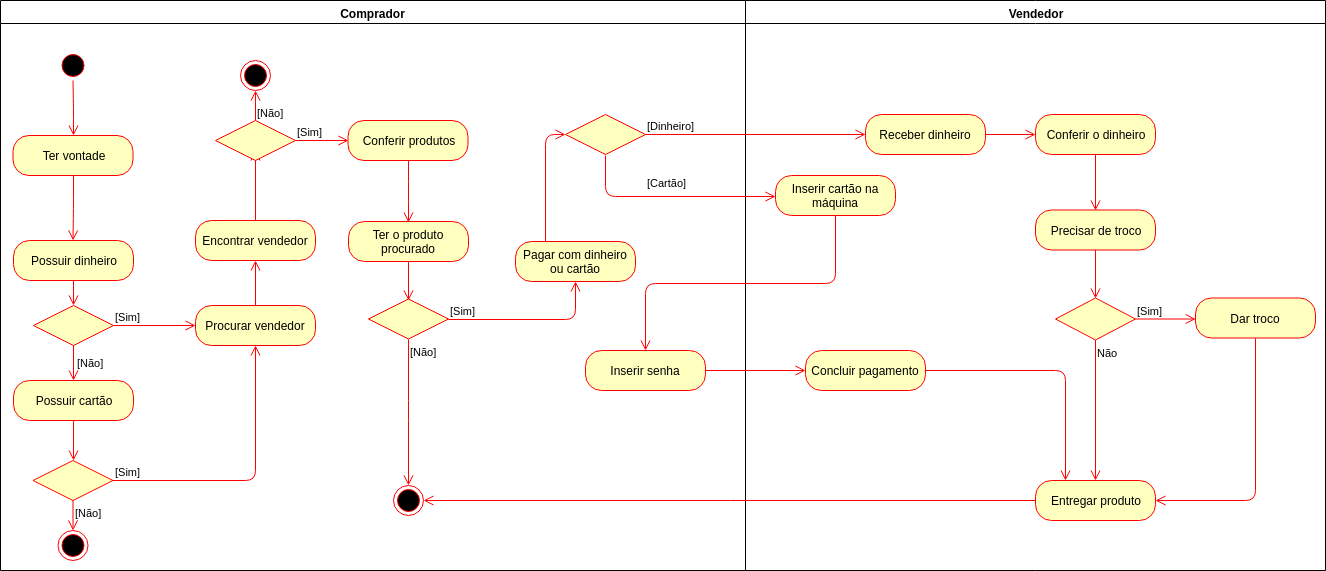

The diagram above was exported from draw.io. Its source (the exported page's mxGraphModel, read from the mxfile embedded in the PNG):
<mxGraphModel dx="1112" dy="462" grid="1" gridSize="10" guides="1" tooltips="1" connect="1" arrows="1" fold="1" page="1" pageScale="1" pageWidth="1169" pageHeight="826" background="#ffffff" math="0" shadow="0">
  <root>
    <mxCell id="0" />
    <mxCell id="1" parent="0" />
    <mxCell id="3" value="Vendedor" style="swimlane;whiteSpace=wrap;startSize=23;" parent="1" vertex="1">
      <mxGeometry x="770" y="30" width="580" height="570" as="geometry" />
    </mxCell>
    <mxCell id="2XHNsm0nT6hVBKLW5799-81" value="Receber dinheiro" style="rounded=1;whiteSpace=wrap;html=1;arcSize=40;fontColor=#000000;fillColor=#ffffc0;strokeColor=#ff0000;" vertex="1" parent="3">
      <mxGeometry x="120" y="114" width="120" height="40" as="geometry" />
    </mxCell>
    <mxCell id="2XHNsm0nT6hVBKLW5799-82" value="" style="edgeStyle=orthogonalEdgeStyle;html=1;verticalAlign=bottom;endArrow=open;endSize=8;strokeColor=#ff0000;" edge="1" source="2XHNsm0nT6hVBKLW5799-81" parent="3">
      <mxGeometry relative="1" as="geometry">
        <mxPoint x="290" y="134" as="targetPoint" />
      </mxGeometry>
    </mxCell>
    <mxCell id="2XHNsm0nT6hVBKLW5799-83" value="Conferir o dinheiro" style="rounded=1;whiteSpace=wrap;html=1;arcSize=40;fontColor=#000000;fillColor=#ffffc0;strokeColor=#ff0000;" vertex="1" parent="3">
      <mxGeometry x="290" y="114" width="120" height="40" as="geometry" />
    </mxCell>
    <mxCell id="2XHNsm0nT6hVBKLW5799-84" value="" style="edgeStyle=orthogonalEdgeStyle;html=1;verticalAlign=bottom;endArrow=open;endSize=8;strokeColor=#ff0000;entryX=0.5;entryY=0;entryDx=0;entryDy=0;" edge="1" source="2XHNsm0nT6hVBKLW5799-83" parent="3" target="2XHNsm0nT6hVBKLW5799-144">
      <mxGeometry relative="1" as="geometry">
        <mxPoint x="360" y="210" as="targetPoint" />
      </mxGeometry>
    </mxCell>
    <mxCell id="2XHNsm0nT6hVBKLW5799-93" value="Dar troco" style="rounded=1;whiteSpace=wrap;html=1;arcSize=40;fontColor=#000000;fillColor=#ffffc0;strokeColor=#ff0000;" vertex="1" parent="3">
      <mxGeometry x="450" y="297.5" width="120" height="40" as="geometry" />
    </mxCell>
    <mxCell id="2XHNsm0nT6hVBKLW5799-94" value="" style="edgeStyle=orthogonalEdgeStyle;html=1;verticalAlign=bottom;endArrow=open;endSize=8;strokeColor=#ff0000;entryX=1;entryY=0.5;entryDx=0;entryDy=0;exitX=0.5;exitY=1;exitDx=0;exitDy=0;" edge="1" source="2XHNsm0nT6hVBKLW5799-93" parent="3" target="2XHNsm0nT6hVBKLW5799-95">
      <mxGeometry relative="1" as="geometry">
        <mxPoint x="510" y="344" as="targetPoint" />
        <mxPoint x="520" y="500" as="sourcePoint" />
      </mxGeometry>
    </mxCell>
    <mxCell id="2XHNsm0nT6hVBKLW5799-95" value="Entregar produto" style="rounded=1;whiteSpace=wrap;html=1;arcSize=40;fontColor=#000000;fillColor=#ffffc0;strokeColor=#ff0000;" vertex="1" parent="3">
      <mxGeometry x="290" y="480" width="120" height="40" as="geometry" />
    </mxCell>
    <mxCell id="2XHNsm0nT6hVBKLW5799-144" value="Precisar de troco" style="rounded=1;whiteSpace=wrap;html=1;arcSize=40;fontColor=#000000;fillColor=#ffffc0;strokeColor=#ff0000;" vertex="1" parent="3">
      <mxGeometry x="290" y="209.5" width="120" height="40" as="geometry" />
    </mxCell>
    <mxCell id="2XHNsm0nT6hVBKLW5799-145" value="" style="edgeStyle=orthogonalEdgeStyle;html=1;verticalAlign=bottom;endArrow=open;endSize=8;strokeColor=#ff0000;entryX=0.5;entryY=0;entryDx=0;entryDy=0;" edge="1" source="2XHNsm0nT6hVBKLW5799-144" parent="3" target="2XHNsm0nT6hVBKLW5799-146">
      <mxGeometry relative="1" as="geometry">
        <mxPoint x="510" y="234" as="targetPoint" />
      </mxGeometry>
    </mxCell>
    <mxCell id="2XHNsm0nT6hVBKLW5799-146" value="" style="rhombus;whiteSpace=wrap;html=1;fillColor=#ffffc0;strokeColor=#ff0000;" vertex="1" parent="3">
      <mxGeometry x="310" y="297.5" width="80" height="42" as="geometry" />
    </mxCell>
    <mxCell id="2XHNsm0nT6hVBKLW5799-147" value="[Sim]" style="edgeStyle=orthogonalEdgeStyle;html=1;align=left;verticalAlign=bottom;endArrow=open;endSize=8;strokeColor=#ff0000;entryX=0;entryY=0.5;entryDx=0;entryDy=0;" edge="1" source="2XHNsm0nT6hVBKLW5799-146" parent="3">
      <mxGeometry x="-1" relative="1" as="geometry">
        <mxPoint x="450.16666666666697" y="318.5" as="targetPoint" />
      </mxGeometry>
    </mxCell>
    <mxCell id="2XHNsm0nT6hVBKLW5799-148" value="Não" style="edgeStyle=orthogonalEdgeStyle;html=1;align=left;verticalAlign=top;endArrow=open;endSize=8;strokeColor=#ff0000;" edge="1" source="2XHNsm0nT6hVBKLW5799-146" parent="3" target="2XHNsm0nT6hVBKLW5799-95">
      <mxGeometry x="-1" relative="1" as="geometry">
        <mxPoint x="300" y="383" as="targetPoint" />
      </mxGeometry>
    </mxCell>
    <mxCell id="GRxoILSLGpGq9vfFFEnO-6" value="Inserir cartão na máquina" style="rounded=1;whiteSpace=wrap;html=1;arcSize=40;fontColor=#000000;fillColor=#ffffc0;strokeColor=#ff0000;" vertex="1" parent="3">
      <mxGeometry x="30" y="175" width="120" height="40" as="geometry" />
    </mxCell>
    <mxCell id="GRxoILSLGpGq9vfFFEnO-10" value="Concluir pagamento" style="rounded=1;whiteSpace=wrap;html=1;arcSize=40;fontColor=#000000;fillColor=#ffffc0;strokeColor=#ff0000;" vertex="1" parent="3">
      <mxGeometry x="60" y="350" width="120" height="40" as="geometry" />
    </mxCell>
    <mxCell id="GRxoILSLGpGq9vfFFEnO-11" value="" style="edgeStyle=orthogonalEdgeStyle;html=1;verticalAlign=bottom;endArrow=open;endSize=8;strokeColor=#ff0000;entryX=0.25;entryY=0;entryDx=0;entryDy=0;" edge="1" source="GRxoILSLGpGq9vfFFEnO-10" parent="3" target="2XHNsm0nT6hVBKLW5799-95">
      <mxGeometry relative="1" as="geometry">
        <mxPoint x="120" y="450" as="targetPoint" />
      </mxGeometry>
    </mxCell>
    <mxCell id="2" value="Comprador" style="swimlane;whiteSpace=wrap;startSize=23;" parent="1" vertex="1">
      <mxGeometry x="25" y="30" width="745" height="570" as="geometry" />
    </mxCell>
    <mxCell id="2XHNsm0nT6hVBKLW5799-41" value="" style="ellipse;html=1;shape=startState;fillColor=#000000;strokeColor=#ff0000;" vertex="1" parent="2">
      <mxGeometry x="57.5" y="50" width="30" height="30" as="geometry" />
    </mxCell>
    <mxCell id="2XHNsm0nT6hVBKLW5799-42" value="" style="edgeStyle=orthogonalEdgeStyle;html=1;verticalAlign=bottom;endArrow=open;endSize=8;strokeColor=#ff0000;entryX=0.5;entryY=0;entryDx=0;entryDy=0;" edge="1" source="2XHNsm0nT6hVBKLW5799-41" parent="2" target="2XHNsm0nT6hVBKLW5799-43">
      <mxGeometry relative="1" as="geometry">
        <mxPoint x="72.5" y="140" as="targetPoint" />
        <mxPoint x="72.5" y="80" as="sourcePoint" />
      </mxGeometry>
    </mxCell>
    <mxCell id="2XHNsm0nT6hVBKLW5799-43" value="Ter vontade" style="rounded=1;whiteSpace=wrap;html=1;arcSize=40;fontColor=#000000;fillColor=#ffffc0;strokeColor=#ff0000;" vertex="1" parent="2">
      <mxGeometry x="12.5" y="135" width="120" height="40" as="geometry" />
    </mxCell>
    <mxCell id="2XHNsm0nT6hVBKLW5799-44" value="" style="edgeStyle=orthogonalEdgeStyle;html=1;verticalAlign=bottom;endArrow=open;endSize=8;strokeColor=#ff0000;exitX=0.5;exitY=1;exitDx=0;exitDy=0;" edge="1" source="2XHNsm0nT6hVBKLW5799-43" parent="2">
      <mxGeometry relative="1" as="geometry">
        <mxPoint x="72.5" y="240" as="targetPoint" />
        <mxPoint x="72.5" y="180" as="sourcePoint" />
      </mxGeometry>
    </mxCell>
    <mxCell id="2XHNsm0nT6hVBKLW5799-49" value="Procurar vendedor" style="rounded=1;whiteSpace=wrap;html=1;arcSize=40;fontColor=#000000;fillColor=#ffffc0;strokeColor=#ff0000;" vertex="1" parent="2">
      <mxGeometry x="195" y="305" width="120" height="40" as="geometry" />
    </mxCell>
    <mxCell id="2XHNsm0nT6hVBKLW5799-50" value="" style="edgeStyle=orthogonalEdgeStyle;html=1;verticalAlign=bottom;endArrow=open;endSize=8;strokeColor=#ff0000;" edge="1" source="2XHNsm0nT6hVBKLW5799-49" parent="2">
      <mxGeometry relative="1" as="geometry">
        <mxPoint x="255" y="260" as="targetPoint" />
      </mxGeometry>
    </mxCell>
    <mxCell id="2XHNsm0nT6hVBKLW5799-64" value="Conferir produtos" style="rounded=1;whiteSpace=wrap;html=1;arcSize=40;fontColor=#000000;fillColor=#ffffc0;strokeColor=#ff0000;" vertex="1" parent="2">
      <mxGeometry x="347.5" y="120" width="120" height="40" as="geometry" />
    </mxCell>
    <mxCell id="2XHNsm0nT6hVBKLW5799-65" value="" style="edgeStyle=orthogonalEdgeStyle;html=1;verticalAlign=bottom;endArrow=open;endSize=8;strokeColor=#ff0000;entryX=0.5;entryY=0;entryDx=0;entryDy=0;" edge="1" source="2XHNsm0nT6hVBKLW5799-64" parent="2">
      <mxGeometry relative="1" as="geometry">
        <mxPoint x="408" y="222" as="targetPoint" />
      </mxGeometry>
    </mxCell>
    <mxCell id="2XHNsm0nT6hVBKLW5799-71" value="" style="ellipse;html=1;shape=endState;fillColor=#000000;strokeColor=#ff0000;" vertex="1" parent="2">
      <mxGeometry x="393" y="485" width="30" height="30" as="geometry" />
    </mxCell>
    <mxCell id="2XHNsm0nT6hVBKLW5799-73" value="Pagar com dinheiro ou cartão" style="rounded=1;whiteSpace=wrap;html=1;arcSize=40;fontColor=#000000;fillColor=#ffffc0;strokeColor=#ff0000;" vertex="1" parent="2">
      <mxGeometry x="515" y="241" width="120" height="40" as="geometry" />
    </mxCell>
    <mxCell id="2XHNsm0nT6hVBKLW5799-105" value="Possuir dinheiro" style="rounded=1;whiteSpace=wrap;html=1;arcSize=40;fontColor=#000000;fillColor=#ffffc0;strokeColor=#ff0000;" vertex="1" parent="2">
      <mxGeometry x="13" y="240" width="120" height="40" as="geometry" />
    </mxCell>
    <mxCell id="2XHNsm0nT6hVBKLW5799-106" value="" style="edgeStyle=orthogonalEdgeStyle;html=1;verticalAlign=bottom;endArrow=open;endSize=8;strokeColor=#ff0000;entryX=0.5;entryY=0;entryDx=0;entryDy=0;" edge="1" source="2XHNsm0nT6hVBKLW5799-105" parent="2" target="2XHNsm0nT6hVBKLW5799-109">
      <mxGeometry relative="1" as="geometry">
        <mxPoint x="73" y="300" as="targetPoint" />
      </mxGeometry>
    </mxCell>
    <mxCell id="2XHNsm0nT6hVBKLW5799-109" value="" style="rhombus;whiteSpace=wrap;html=1;fillColor=#ffffc0;strokeColor=#ff0000;" vertex="1" parent="2">
      <mxGeometry x="33" y="305" width="80" height="40" as="geometry" />
    </mxCell>
    <mxCell id="2XHNsm0nT6hVBKLW5799-110" value="[Sim]" style="edgeStyle=orthogonalEdgeStyle;html=1;align=left;verticalAlign=bottom;endArrow=open;endSize=8;strokeColor=#ff0000;entryX=0;entryY=0.5;entryDx=0;entryDy=0;entryPerimeter=0;" edge="1" source="2XHNsm0nT6hVBKLW5799-109" parent="2" target="2XHNsm0nT6hVBKLW5799-49">
      <mxGeometry x="-1" relative="1" as="geometry">
        <mxPoint x="155" y="325" as="targetPoint" />
      </mxGeometry>
    </mxCell>
    <mxCell id="2XHNsm0nT6hVBKLW5799-111" value="[Não]" style="edgeStyle=orthogonalEdgeStyle;html=1;align=left;verticalAlign=top;endArrow=open;endSize=8;strokeColor=#ff0000;" edge="1" source="2XHNsm0nT6hVBKLW5799-109" parent="2">
      <mxGeometry x="-0.7143" y="2" relative="1" as="geometry">
        <mxPoint x="73" y="380" as="targetPoint" />
        <mxPoint as="offset" />
      </mxGeometry>
    </mxCell>
    <mxCell id="2XHNsm0nT6hVBKLW5799-120" value="Possuir cartão" style="rounded=1;whiteSpace=wrap;html=1;arcSize=40;fontColor=#000000;fillColor=#ffffc0;strokeColor=#ff0000;" vertex="1" parent="2">
      <mxGeometry x="13" y="380" width="120" height="40" as="geometry" />
    </mxCell>
    <mxCell id="2XHNsm0nT6hVBKLW5799-121" value="" style="edgeStyle=orthogonalEdgeStyle;html=1;verticalAlign=bottom;endArrow=open;endSize=8;strokeColor=#ff0000;entryX=0.5;entryY=0;entryDx=0;entryDy=0;" edge="1" source="2XHNsm0nT6hVBKLW5799-120" parent="2" target="2XHNsm0nT6hVBKLW5799-122">
      <mxGeometry relative="1" as="geometry">
        <mxPoint x="75" y="480" as="targetPoint" />
      </mxGeometry>
    </mxCell>
    <mxCell id="2XHNsm0nT6hVBKLW5799-122" value="" style="rhombus;whiteSpace=wrap;html=1;fillColor=#ffffc0;strokeColor=#ff0000;" vertex="1" parent="2">
      <mxGeometry x="32.5" y="460" width="80" height="40" as="geometry" />
    </mxCell>
    <mxCell id="2XHNsm0nT6hVBKLW5799-123" value="[Sim]" style="edgeStyle=orthogonalEdgeStyle;html=1;align=left;verticalAlign=bottom;endArrow=open;endSize=8;strokeColor=#ff0000;entryX=0.5;entryY=1;entryDx=0;entryDy=0;" edge="1" source="2XHNsm0nT6hVBKLW5799-122" parent="2" target="2XHNsm0nT6hVBKLW5799-49">
      <mxGeometry x="-1" relative="1" as="geometry">
        <mxPoint x="193" y="500" as="targetPoint" />
      </mxGeometry>
    </mxCell>
    <mxCell id="2XHNsm0nT6hVBKLW5799-126" value="Ter o produto procurado" style="rounded=1;whiteSpace=wrap;html=1;arcSize=40;fontColor=#000000;fillColor=#ffffc0;strokeColor=#ff0000;" vertex="1" parent="2">
      <mxGeometry x="348" y="221" width="120" height="40" as="geometry" />
    </mxCell>
    <mxCell id="2XHNsm0nT6hVBKLW5799-127" value="" style="edgeStyle=orthogonalEdgeStyle;html=1;verticalAlign=bottom;endArrow=open;endSize=8;strokeColor=#ff0000;" edge="1" source="2XHNsm0nT6hVBKLW5799-126" parent="2">
      <mxGeometry relative="1" as="geometry">
        <mxPoint x="408" y="300" as="targetPoint" />
      </mxGeometry>
    </mxCell>
    <mxCell id="2XHNsm0nT6hVBKLW5799-128" value="" style="rhombus;whiteSpace=wrap;html=1;fillColor=#ffffc0;strokeColor=#ff0000;" vertex="1" parent="2">
      <mxGeometry x="368" y="298.5" width="80" height="40" as="geometry" />
    </mxCell>
    <mxCell id="2XHNsm0nT6hVBKLW5799-129" value="[Sim]" style="edgeStyle=orthogonalEdgeStyle;html=1;align=left;verticalAlign=bottom;endArrow=open;endSize=8;strokeColor=#ff0000;exitX=1;exitY=0.5;exitDx=0;exitDy=0;entryX=0.5;entryY=1;entryDx=0;entryDy=0;" edge="1" source="2XHNsm0nT6hVBKLW5799-128" parent="2" target="2XHNsm0nT6hVBKLW5799-73">
      <mxGeometry x="-1" relative="1" as="geometry">
        <mxPoint x="438" y="540" as="targetPoint" />
      </mxGeometry>
    </mxCell>
    <mxCell id="2XHNsm0nT6hVBKLW5799-130" value="[Não]" style="edgeStyle=orthogonalEdgeStyle;html=1;align=left;verticalAlign=top;endArrow=open;endSize=8;strokeColor=#ff0000;exitX=0.5;exitY=1;exitDx=0;exitDy=0;entryX=0.5;entryY=0;entryDx=0;entryDy=0;" edge="1" source="2XHNsm0nT6hVBKLW5799-128" parent="2" target="2XHNsm0nT6hVBKLW5799-71">
      <mxGeometry x="-1" relative="1" as="geometry">
        <mxPoint x="298" y="620" as="targetPoint" />
        <Array as="points">
          <mxPoint x="408" y="410" />
          <mxPoint x="408" y="410" />
        </Array>
      </mxGeometry>
    </mxCell>
    <mxCell id="2XHNsm0nT6hVBKLW5799-125" value="" style="ellipse;html=1;shape=endState;fillColor=#000000;strokeColor=#ff0000;" vertex="1" parent="2">
      <mxGeometry x="57.5" y="530" width="30" height="30" as="geometry" />
    </mxCell>
    <mxCell id="2XHNsm0nT6hVBKLW5799-132" value="[Não]" style="edgeStyle=orthogonalEdgeStyle;html=1;align=left;verticalAlign=top;endArrow=open;endSize=8;strokeColor=#ff0000;" edge="1" parent="2" source="2XHNsm0nT6hVBKLW5799-122" target="2XHNsm0nT6hVBKLW5799-125">
      <mxGeometry x="-1" relative="1" as="geometry">
        <mxPoint x="98" y="590" as="targetPoint" />
        <mxPoint x="98" y="529.75" as="sourcePoint" />
      </mxGeometry>
    </mxCell>
    <mxCell id="2XHNsm0nT6hVBKLW5799-137" value="Encontrar vendedor" style="rounded=1;whiteSpace=wrap;html=1;arcSize=40;fontColor=#000000;fillColor=#ffffc0;strokeColor=#ff0000;" vertex="1" parent="2">
      <mxGeometry x="195" y="220" width="120" height="40" as="geometry" />
    </mxCell>
    <mxCell id="2XHNsm0nT6hVBKLW5799-138" value="" style="edgeStyle=orthogonalEdgeStyle;html=1;verticalAlign=bottom;endArrow=open;endSize=8;strokeColor=#ff0000;" edge="1" source="2XHNsm0nT6hVBKLW5799-137" parent="2">
      <mxGeometry relative="1" as="geometry">
        <mxPoint x="255" y="150" as="targetPoint" />
      </mxGeometry>
    </mxCell>
    <mxCell id="2XHNsm0nT6hVBKLW5799-139" value="" style="rhombus;whiteSpace=wrap;html=1;fillColor=#ffffc0;strokeColor=#ff0000;" vertex="1" parent="2">
      <mxGeometry x="215" y="120" width="80" height="40" as="geometry" />
    </mxCell>
    <mxCell id="2XHNsm0nT6hVBKLW5799-140" value="[Sim]" style="edgeStyle=orthogonalEdgeStyle;html=1;align=left;verticalAlign=bottom;endArrow=open;endSize=8;strokeColor=#ff0000;entryX=0;entryY=0.5;entryDx=0;entryDy=0;" edge="1" source="2XHNsm0nT6hVBKLW5799-139" parent="2" target="2XHNsm0nT6hVBKLW5799-64">
      <mxGeometry x="-1" relative="1" as="geometry">
        <mxPoint x="345" y="60" as="targetPoint" />
      </mxGeometry>
    </mxCell>
    <mxCell id="2XHNsm0nT6hVBKLW5799-141" value="[Não]" style="edgeStyle=orthogonalEdgeStyle;html=1;align=left;verticalAlign=top;endArrow=open;endSize=8;strokeColor=#ff0000;exitX=0.5;exitY=0;exitDx=0;exitDy=0;" edge="1" source="2XHNsm0nT6hVBKLW5799-139" parent="2">
      <mxGeometry x="0.3333" relative="1" as="geometry">
        <mxPoint x="255" y="90" as="targetPoint" />
        <mxPoint x="175" y="150" as="sourcePoint" />
        <Array as="points">
          <mxPoint x="255" y="90" />
          <mxPoint x="255" y="90" />
        </Array>
        <mxPoint as="offset" />
      </mxGeometry>
    </mxCell>
    <mxCell id="GRxoILSLGpGq9vfFFEnO-3" value="" style="rhombus;whiteSpace=wrap;html=1;fillColor=#ffffc0;strokeColor=#ff0000;" vertex="1" parent="2">
      <mxGeometry x="565" y="114" width="80" height="40" as="geometry" />
    </mxCell>
    <mxCell id="2XHNsm0nT6hVBKLW5799-74" value="" style="edgeStyle=orthogonalEdgeStyle;html=1;verticalAlign=bottom;endArrow=open;endSize=8;strokeColor=#ff0000;entryX=0;entryY=0.5;entryDx=0;entryDy=0;exitX=0.25;exitY=0;exitDx=0;exitDy=0;" edge="1" source="2XHNsm0nT6hVBKLW5799-73" parent="2" target="GRxoILSLGpGq9vfFFEnO-3">
      <mxGeometry relative="1" as="geometry">
        <mxPoint x="562.5" y="389" as="targetPoint" />
        <mxPoint x="655" y="311" as="sourcePoint" />
      </mxGeometry>
    </mxCell>
    <mxCell id="GRxoILSLGpGq9vfFFEnO-8" value="Inserir senha" style="rounded=1;whiteSpace=wrap;html=1;arcSize=40;fontColor=#000000;fillColor=#ffffc0;strokeColor=#ff0000;" vertex="1" parent="2">
      <mxGeometry x="585" y="350" width="120" height="40" as="geometry" />
    </mxCell>
    <mxCell id="GRxoILSLGpGq9vfFFEnO-12" value="" style="ellipse;html=1;shape=endState;fillColor=#000000;strokeColor=#ff0000;" vertex="1" parent="2">
      <mxGeometry x="240" y="60" width="30" height="30" as="geometry" />
    </mxCell>
    <mxCell id="2XHNsm0nT6hVBKLW5799-96" value="" style="edgeStyle=orthogonalEdgeStyle;html=1;verticalAlign=bottom;endArrow=open;endSize=8;strokeColor=#ff0000;entryX=1;entryY=0.5;entryDx=0;entryDy=0;" edge="1" source="2XHNsm0nT6hVBKLW5799-95" parent="1" target="2XHNsm0nT6hVBKLW5799-71">
      <mxGeometry relative="1" as="geometry">
        <mxPoint x="910" y="366.5" as="targetPoint" />
      </mxGeometry>
    </mxCell>
    <mxCell id="GRxoILSLGpGq9vfFFEnO-4" value="[Dinheiro]" style="edgeStyle=orthogonalEdgeStyle;html=1;align=left;verticalAlign=bottom;endArrow=open;endSize=8;strokeColor=#ff0000;entryX=0;entryY=0.5;entryDx=0;entryDy=0;" edge="1" source="GRxoILSLGpGq9vfFFEnO-3" parent="1" target="2XHNsm0nT6hVBKLW5799-81">
      <mxGeometry x="-1" relative="1" as="geometry">
        <mxPoint x="770" y="174" as="targetPoint" />
      </mxGeometry>
    </mxCell>
    <mxCell id="GRxoILSLGpGq9vfFFEnO-5" value="[Cartão]" style="edgeStyle=orthogonalEdgeStyle;html=1;align=left;verticalAlign=top;endArrow=open;endSize=8;strokeColor=#ff0000;exitX=0.5;exitY=1;exitDx=0;exitDy=0;entryX=0;entryY=0.5;entryDx=0;entryDy=0;" edge="1" parent="1">
      <mxGeometry x="-0.2348" y="26" relative="1" as="geometry">
        <mxPoint x="800.1666666666667" y="225.66666666666674" as="targetPoint" />
        <mxPoint x="630.1666666666667" y="184.83333333333337" as="sourcePoint" />
        <Array as="points">
          <mxPoint x="630" y="226" />
        </Array>
        <mxPoint as="offset" />
      </mxGeometry>
    </mxCell>
    <mxCell id="GRxoILSLGpGq9vfFFEnO-7" value="" style="edgeStyle=orthogonalEdgeStyle;html=1;verticalAlign=bottom;endArrow=open;endSize=8;strokeColor=#ff0000;entryX=0.5;entryY=0;entryDx=0;entryDy=0;exitX=0.5;exitY=1;exitDx=0;exitDy=0;" edge="1" source="GRxoILSLGpGq9vfFFEnO-6" parent="1" target="GRxoILSLGpGq9vfFFEnO-8">
      <mxGeometry relative="1" as="geometry">
        <mxPoint x="860" y="305" as="targetPoint" />
      </mxGeometry>
    </mxCell>
    <mxCell id="GRxoILSLGpGq9vfFFEnO-9" value="" style="edgeStyle=orthogonalEdgeStyle;html=1;verticalAlign=bottom;endArrow=open;endSize=8;strokeColor=#ff0000;entryX=0;entryY=0.5;entryDx=0;entryDy=0;" edge="1" source="GRxoILSLGpGq9vfFFEnO-8" parent="1" target="GRxoILSLGpGq9vfFFEnO-10">
      <mxGeometry relative="1" as="geometry">
        <mxPoint x="700" y="430" as="targetPoint" />
      </mxGeometry>
    </mxCell>
  </root>
</mxGraphModel>